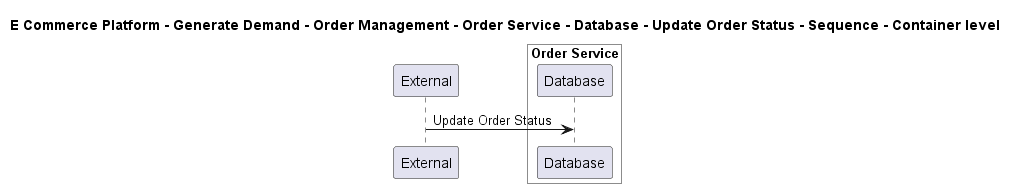

The diagram above was rendered by PlantUML. Its source (embedded in the PNG):
@startuml

title E Commerce Platform - Generate Demand - Order Management - Order Service - Database - Update Order Status - Sequence - Container level

participant "External" as C4InterFlow.SoftwareSystems.ExternalSystem

box "Order Service" #White
    participant "Database" as ECommercePlatform.GenerateDemand.OrderManagement.SoftwareSystems.OrderService.Containers.Database
end box


C4InterFlow.SoftwareSystems.ExternalSystem -> ECommercePlatform.GenerateDemand.OrderManagement.SoftwareSystems.OrderService.Containers.Database : Update Order Status


@enduml